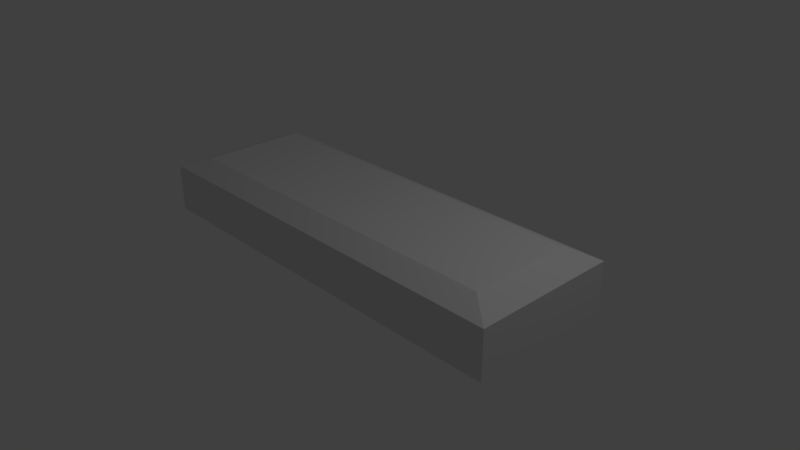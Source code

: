 # Source: RectangleButton.blend  (saved by Blender 2.79.0; exported with 4.5.12 LTS)
import bpy
from mathutils import Matrix  # noqa: F401  (used for matrix-valued properties, if any)

bpy.ops.wm.read_factory_settings(use_empty=True)
scene = bpy.context.scene
scene.name = 'Scene'

# ---- collections
col_collection_1 = bpy.data.collections.new('Collection 1'); scene.collection.children.link(col_collection_1)

# ---- materials (node trees are filled in below, after node groups)
mat_material = bpy.data.materials.new('Material')
mat_material.alpha_threshold = 0.0
mat_material.use_transparent_shadow = False
mat_material.roughness = 0.5
mat_material.line_color = (0.0, 0.0, 0.0, 1.0)

# ---- material node trees

# ---- world
world_world = bpy.data.worlds.new('World'); scene.world = world_world
world_world.color = (0.05088, 0.05088, 0.05088)
world_world.use_sun_shadow = False
world_world.sun_shadow_jitter_overblur = 0.0
world_world.cycles.sampling_method = 'MANUAL'

# ---- cameras
cam_camera = bpy.data.cameras.new('Camera')
cam_camera.clip_end = 100.0
cam_camera.lens = 35.0
cam_camera.sensor_width = 32.0
cam_camera.sensor_height = 18.0
cam_camera.ortho_scale = 7.314
cam_camera.dof.focus_distance = 0.0
cam_camera.dof.aperture_fstop = 128.0

# ---- lights
light_lamp = bpy.data.lights.new('Lamp', 'POINT')
light_lamp.transmission_factor = 0.0
light_lamp.cutoff_distance = 30.0
light_lamp.energy = 100.0
light_lamp.shadow_buffer_clip_start = 1.001
light_lamp.shadow_soft_size = 0.1
light_lamp.shadow_maximum_resolution = 0.006
light_lamp.use_absolute_resolution = True

# ---- meshes
me_cube = bpy.data.meshes.new('Cube')
me_cube.from_pydata([(1.0, 1.0, 0.0006703), (1.0, -1.0, 0.0006703), (-1.0, -1.0, 0.0006703), (-1.0, 1.0, 0.0006703), (0.8698, 0.7124, 2.001), (0.8698, -0.7124, 2.001), (-0.8698, -0.7124, 2.001), (-0.8698, 0.7124, 2.001), (1.0, 1.0, 1.632), (1.0, -1.0, 1.632), (-1.0, -1.0, 1.632), (-1.0, 1.0, 1.632)], [], [(0, 1, 2, 3), (4, 7, 6, 5), (8, 4, 5, 9), (9, 5, 6, 10), (10, 6, 7, 11), (8, 0, 3, 11), (4, 8, 11, 7), (2, 10, 11, 3), (1, 9, 10, 2), (0, 8, 9, 1)])
me_cube.materials.append(mat_material)
me_cube.use_remesh_preserve_volume = False
me_cube.use_remesh_preserve_attributes = False
me_cube.use_mirror_vertex_groups = False
me_cube.update()

# ---- objects
ob_cube = bpy.data.objects.new('Cube', me_cube)
ob_lamp = bpy.data.objects.new('Lamp', light_lamp)
ob_camera = bpy.data.objects.new('Camera', cam_camera)

# ---- transforms, parenting, visibility, modifiers, constraints
ob_cube.location = (0.0, 0.0, 0.0)
ob_cube.scale = (2.827, 1.0, 0.3966)
ob_cube.lock_rotations_4d = False
ob_cube.empty_display_type = 'ARROWS'
ob_cube.lineart.crease_threshold = 0.0
ob_lamp.location = (4.076, 1.005, 5.904)
ob_lamp.rotation_euler = (0.6503, 0.05522, 1.866)
ob_lamp.lock_rotations_4d = False
ob_lamp.empty_display_type = 'ARROWS'
ob_lamp.color = (0.0, 0.0, 0.0, 0.0)
ob_lamp.lineart.crease_threshold = 0.0
ob_camera.location = (7.481, -6.508, 5.344)
ob_camera.rotation_euler = (1.109, 0.0, 0.8149)
ob_camera.lock_rotations_4d = False
ob_camera.empty_display_type = 'ARROWS'
ob_camera.color = (0.0, 0.0, 0.0, 0.0)
ob_camera.display_type = 'WIRE'
ob_camera.lineart.crease_threshold = 0.0

# ---- collection membership
col_collection_1.objects.link(ob_cube)
col_collection_1.objects.link(ob_lamp)
col_collection_1.objects.link(ob_camera)

# ---- scene / render settings (as saved in the file)
scene.camera = ob_camera
scene.frame_start = 1; scene.frame_end = 250; scene.frame_set(1)
scene.render.engine = 'BLENDER_EEVEE_NEXT'
scene.render.resolution_percentage = 50
scene.render.dither_intensity = 0.0
scene.cycles.use_denoising = False
scene.cycles.samples = 128
scene.cycles.sampling_pattern = 'TABULATED_SOBOL'
scene.cycles.use_adaptive_sampling = False
scene.cycles.use_light_tree = False
scene.cycles.blur_glossy = 0.0
scene.cycles.sample_clamp_indirect = 0.0
scene.view_settings.view_transform = 'Standard'
bpy.context.view_layer.update()

